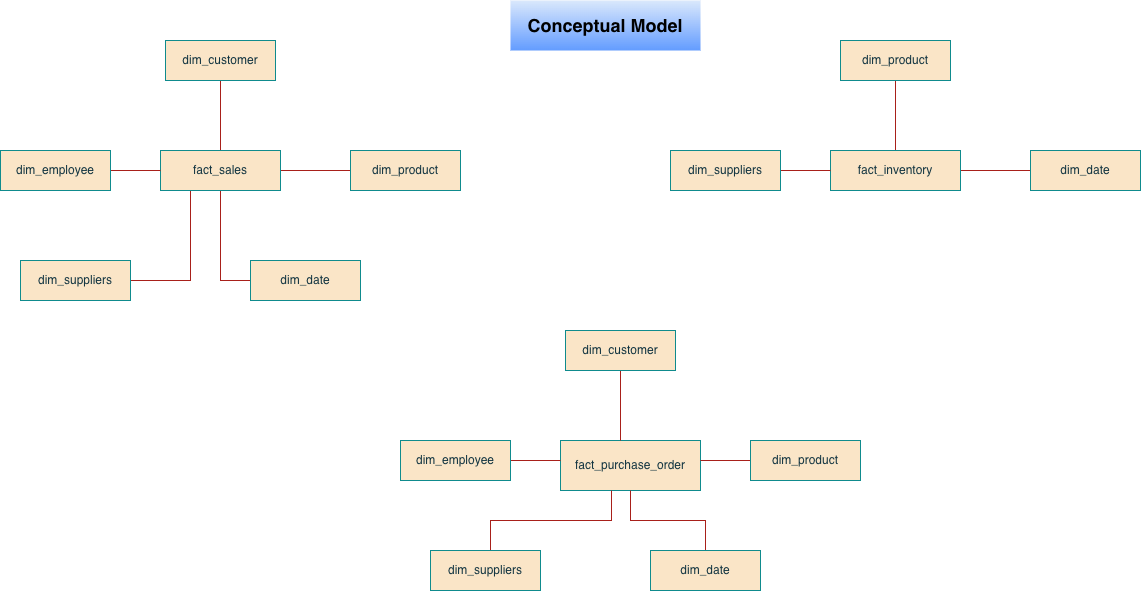

The diagram above was exported from draw.io. Its source (the exported page's mxGraphModel, read from the mxfile embedded in the PNG):
<mxGraphModel dx="1455" dy="991" grid="1" gridSize="10" guides="1" tooltips="1" connect="1" arrows="1" fold="1" page="1" pageScale="1" pageWidth="1654" pageHeight="2336" math="0" shadow="0">
  <root>
    <mxCell id="0" />
    <mxCell id="1" parent="0" />
    <mxCell id="ohOUMatpd5aQji6F3M0D-9" value="" style="edgeStyle=orthogonalEdgeStyle;rounded=0;orthogonalLoop=1;jettySize=auto;html=1;endArrow=none;endFill=0;labelBackgroundColor=none;strokeColor=#A8201A;fontColor=default;" parent="1" source="ohOUMatpd5aQji6F3M0D-1" target="ohOUMatpd5aQji6F3M0D-5" edge="1">
      <mxGeometry relative="1" as="geometry" />
    </mxCell>
    <mxCell id="ohOUMatpd5aQji6F3M0D-10" value="" style="edgeStyle=orthogonalEdgeStyle;rounded=0;orthogonalLoop=1;jettySize=auto;html=1;endArrow=none;endFill=0;labelBackgroundColor=none;strokeColor=#A8201A;fontColor=default;" parent="1" source="ohOUMatpd5aQji6F3M0D-1" target="ohOUMatpd5aQji6F3M0D-7" edge="1">
      <mxGeometry relative="1" as="geometry" />
    </mxCell>
    <mxCell id="ohOUMatpd5aQji6F3M0D-16" style="edgeStyle=orthogonalEdgeStyle;rounded=0;orthogonalLoop=1;jettySize=auto;html=1;entryX=1;entryY=0.5;entryDx=0;entryDy=0;endArrow=none;endFill=0;labelBackgroundColor=none;strokeColor=#A8201A;fontColor=default;" parent="1" source="ohOUMatpd5aQji6F3M0D-1" target="ohOUMatpd5aQji6F3M0D-11" edge="1">
      <mxGeometry relative="1" as="geometry">
        <Array as="points">
          <mxPoint x="220" y="300" />
        </Array>
      </mxGeometry>
    </mxCell>
    <mxCell id="ohOUMatpd5aQji6F3M0D-17" style="edgeStyle=orthogonalEdgeStyle;rounded=0;orthogonalLoop=1;jettySize=auto;html=1;endArrow=none;endFill=0;exitX=0.5;exitY=1;exitDx=0;exitDy=0;labelBackgroundColor=none;strokeColor=#A8201A;fontColor=default;" parent="1" source="ohOUMatpd5aQji6F3M0D-1" edge="1">
      <mxGeometry relative="1" as="geometry">
        <mxPoint x="230" y="230" as="sourcePoint" />
        <mxPoint x="315" y="300" as="targetPoint" />
        <Array as="points">
          <mxPoint x="250" y="300" />
        </Array>
      </mxGeometry>
    </mxCell>
    <mxCell id="ohOUMatpd5aQji6F3M0D-1" value="fact_sales" style="rounded=0;whiteSpace=wrap;html=1;labelBackgroundColor=none;fillColor=#FAE5C7;strokeColor=#0F8B8D;fontColor=#143642;" parent="1" vertex="1">
      <mxGeometry x="190" y="170" width="120" height="40" as="geometry" />
    </mxCell>
    <mxCell id="ohOUMatpd5aQji6F3M0D-2" value="fact_purchase_order" style="rounded=0;whiteSpace=wrap;html=1;labelBackgroundColor=none;fillColor=#FAE5C7;strokeColor=#0F8B8D;fontColor=#143642;" parent="1" vertex="1">
      <mxGeometry x="590" y="460" width="140" height="50" as="geometry" />
    </mxCell>
    <mxCell id="ohOUMatpd5aQji6F3M0D-22" value="" style="edgeStyle=orthogonalEdgeStyle;rounded=0;orthogonalLoop=1;jettySize=auto;html=1;strokeColor=#A8201A;fontColor=#143642;fillColor=#FAE5C7;endArrow=none;endFill=0;" parent="1" source="ohOUMatpd5aQji6F3M0D-3" target="ohOUMatpd5aQji6F3M0D-20" edge="1">
      <mxGeometry relative="1" as="geometry" />
    </mxCell>
    <mxCell id="ohOUMatpd5aQji6F3M0D-23" value="" style="edgeStyle=orthogonalEdgeStyle;rounded=0;orthogonalLoop=1;jettySize=auto;html=1;strokeColor=#A8201A;fontColor=#143642;fillColor=#FAE5C7;endArrow=none;endFill=0;" parent="1" source="ohOUMatpd5aQji6F3M0D-3" target="ohOUMatpd5aQji6F3M0D-18" edge="1">
      <mxGeometry relative="1" as="geometry" />
    </mxCell>
    <mxCell id="ohOUMatpd5aQji6F3M0D-3" value="fact_inventory" style="rounded=0;whiteSpace=wrap;html=1;labelBackgroundColor=none;fillColor=#FAE5C7;strokeColor=#0F8B8D;fontColor=#143642;" parent="1" vertex="1">
      <mxGeometry x="860" y="170" width="130" height="40" as="geometry" />
    </mxCell>
    <mxCell id="ohOUMatpd5aQji6F3M0D-5" value="dim_customer" style="rounded=0;whiteSpace=wrap;html=1;labelBackgroundColor=none;fillColor=#FAE5C7;strokeColor=#0F8B8D;fontColor=#143642;" parent="1" vertex="1">
      <mxGeometry x="195" y="60" width="110" height="40" as="geometry" />
    </mxCell>
    <mxCell id="ohOUMatpd5aQji6F3M0D-8" value="" style="edgeStyle=orthogonalEdgeStyle;rounded=0;orthogonalLoop=1;jettySize=auto;html=1;endArrow=none;endFill=0;labelBackgroundColor=none;strokeColor=#A8201A;fontColor=default;" parent="1" source="ohOUMatpd5aQji6F3M0D-6" target="ohOUMatpd5aQji6F3M0D-1" edge="1">
      <mxGeometry relative="1" as="geometry" />
    </mxCell>
    <mxCell id="ohOUMatpd5aQji6F3M0D-6" value="dim_employee" style="rounded=0;whiteSpace=wrap;html=1;labelBackgroundColor=none;fillColor=#FAE5C7;strokeColor=#0F8B8D;fontColor=#143642;" parent="1" vertex="1">
      <mxGeometry x="30" y="170" width="110" height="40" as="geometry" />
    </mxCell>
    <mxCell id="ohOUMatpd5aQji6F3M0D-7" value="dim_product" style="rounded=0;whiteSpace=wrap;html=1;labelBackgroundColor=none;fillColor=#FAE5C7;strokeColor=#0F8B8D;fontColor=#143642;" parent="1" vertex="1">
      <mxGeometry x="380" y="170" width="110" height="40" as="geometry" />
    </mxCell>
    <mxCell id="ohOUMatpd5aQji6F3M0D-11" value="dim_suppliers" style="rounded=0;whiteSpace=wrap;html=1;labelBackgroundColor=none;fillColor=#FAE5C7;strokeColor=#0F8B8D;fontColor=#143642;" parent="1" vertex="1">
      <mxGeometry x="50" y="280" width="110" height="40" as="geometry" />
    </mxCell>
    <mxCell id="ohOUMatpd5aQji6F3M0D-12" value="dim_date" style="rounded=0;whiteSpace=wrap;html=1;labelBackgroundColor=none;fillColor=#FAE5C7;strokeColor=#0F8B8D;fontColor=#143642;" parent="1" vertex="1">
      <mxGeometry x="280" y="280" width="110" height="40" as="geometry" />
    </mxCell>
    <mxCell id="ohOUMatpd5aQji6F3M0D-18" value="dim_product" style="rounded=0;whiteSpace=wrap;html=1;labelBackgroundColor=none;fillColor=#FAE5C7;strokeColor=#0F8B8D;fontColor=#143642;" parent="1" vertex="1">
      <mxGeometry x="870" y="60" width="110" height="40" as="geometry" />
    </mxCell>
    <mxCell id="ohOUMatpd5aQji6F3M0D-21" value="" style="edgeStyle=orthogonalEdgeStyle;rounded=0;orthogonalLoop=1;jettySize=auto;html=1;strokeColor=#A8201A;fontColor=#143642;fillColor=#FAE5C7;endArrow=none;endFill=0;" parent="1" source="ohOUMatpd5aQji6F3M0D-19" target="ohOUMatpd5aQji6F3M0D-3" edge="1">
      <mxGeometry relative="1" as="geometry" />
    </mxCell>
    <mxCell id="ohOUMatpd5aQji6F3M0D-19" value="dim_suppliers" style="rounded=0;whiteSpace=wrap;html=1;labelBackgroundColor=none;fillColor=#FAE5C7;strokeColor=#0F8B8D;fontColor=#143642;" parent="1" vertex="1">
      <mxGeometry x="700" y="170" width="110" height="40" as="geometry" />
    </mxCell>
    <mxCell id="ohOUMatpd5aQji6F3M0D-20" value="dim_date" style="rounded=0;whiteSpace=wrap;html=1;labelBackgroundColor=none;fillColor=#FAE5C7;strokeColor=#0F8B8D;fontColor=#143642;" parent="1" vertex="1">
      <mxGeometry x="1060" y="170" width="110" height="40" as="geometry" />
    </mxCell>
    <mxCell id="ohOUMatpd5aQji6F3M0D-30" value="" style="edgeStyle=orthogonalEdgeStyle;rounded=0;orthogonalLoop=1;jettySize=auto;html=1;strokeColor=#A8201A;fontColor=#143642;fillColor=#FAE5C7;endArrow=none;endFill=0;" parent="1" source="ohOUMatpd5aQji6F3M0D-24" target="ohOUMatpd5aQji6F3M0D-2" edge="1">
      <mxGeometry relative="1" as="geometry">
        <Array as="points">
          <mxPoint x="650" y="440" />
          <mxPoint x="650" y="440" />
        </Array>
      </mxGeometry>
    </mxCell>
    <mxCell id="ohOUMatpd5aQji6F3M0D-24" value="dim_customer" style="rounded=0;whiteSpace=wrap;html=1;labelBackgroundColor=none;fillColor=#FAE5C7;strokeColor=#0F8B8D;fontColor=#143642;" parent="1" vertex="1">
      <mxGeometry x="595" y="350" width="110" height="40" as="geometry" />
    </mxCell>
    <mxCell id="ohOUMatpd5aQji6F3M0D-29" value="" style="edgeStyle=orthogonalEdgeStyle;rounded=0;orthogonalLoop=1;jettySize=auto;html=1;strokeColor=#A8201A;fontColor=#143642;fillColor=#FAE5C7;endArrow=none;endFill=0;" parent="1" source="ohOUMatpd5aQji6F3M0D-25" target="ohOUMatpd5aQji6F3M0D-2" edge="1">
      <mxGeometry relative="1" as="geometry">
        <Array as="points">
          <mxPoint x="570" y="480" />
          <mxPoint x="570" y="480" />
        </Array>
      </mxGeometry>
    </mxCell>
    <mxCell id="ohOUMatpd5aQji6F3M0D-25" value="dim_employee" style="rounded=0;whiteSpace=wrap;html=1;labelBackgroundColor=none;fillColor=#FAE5C7;strokeColor=#0F8B8D;fontColor=#143642;" parent="1" vertex="1">
      <mxGeometry x="430" y="460" width="110" height="40" as="geometry" />
    </mxCell>
    <mxCell id="ohOUMatpd5aQji6F3M0D-31" value="" style="edgeStyle=orthogonalEdgeStyle;rounded=0;orthogonalLoop=1;jettySize=auto;html=1;strokeColor=#A8201A;fontColor=#143642;fillColor=#FAE5C7;endArrow=none;endFill=0;" parent="1" source="ohOUMatpd5aQji6F3M0D-26" target="ohOUMatpd5aQji6F3M0D-2" edge="1">
      <mxGeometry relative="1" as="geometry">
        <Array as="points">
          <mxPoint x="750" y="480" />
          <mxPoint x="750" y="480" />
        </Array>
      </mxGeometry>
    </mxCell>
    <mxCell id="ohOUMatpd5aQji6F3M0D-26" value="dim_product" style="rounded=0;whiteSpace=wrap;html=1;labelBackgroundColor=none;fillColor=#FAE5C7;strokeColor=#0F8B8D;fontColor=#143642;" parent="1" vertex="1">
      <mxGeometry x="780" y="460" width="110" height="40" as="geometry" />
    </mxCell>
    <mxCell id="ohOUMatpd5aQji6F3M0D-33" value="" style="edgeStyle=orthogonalEdgeStyle;rounded=0;orthogonalLoop=1;jettySize=auto;html=1;strokeColor=#A8201A;fontColor=#143642;fillColor=#FAE5C7;entryX=0.364;entryY=1;entryDx=0;entryDy=0;entryPerimeter=0;endArrow=none;endFill=0;" parent="1" source="ohOUMatpd5aQji6F3M0D-27" target="ohOUMatpd5aQji6F3M0D-2" edge="1">
      <mxGeometry relative="1" as="geometry">
        <mxPoint x="485" y="530" as="targetPoint" />
        <Array as="points">
          <mxPoint x="520" y="540" />
          <mxPoint x="641" y="540" />
        </Array>
      </mxGeometry>
    </mxCell>
    <mxCell id="ohOUMatpd5aQji6F3M0D-27" value="dim_suppliers" style="rounded=0;whiteSpace=wrap;html=1;labelBackgroundColor=none;fillColor=#FAE5C7;strokeColor=#0F8B8D;fontColor=#143642;" parent="1" vertex="1">
      <mxGeometry x="460" y="570" width="110" height="40" as="geometry" />
    </mxCell>
    <mxCell id="ohOUMatpd5aQji6F3M0D-32" value="" style="edgeStyle=orthogonalEdgeStyle;rounded=0;orthogonalLoop=1;jettySize=auto;html=1;strokeColor=#A8201A;fontColor=#143642;fillColor=#FAE5C7;endArrow=none;endFill=0;" parent="1" source="ohOUMatpd5aQji6F3M0D-28" target="ohOUMatpd5aQji6F3M0D-2" edge="1">
      <mxGeometry relative="1" as="geometry" />
    </mxCell>
    <mxCell id="ohOUMatpd5aQji6F3M0D-28" value="dim_date" style="rounded=0;whiteSpace=wrap;html=1;labelBackgroundColor=none;fillColor=#FAE5C7;strokeColor=#0F8B8D;fontColor=#143642;" parent="1" vertex="1">
      <mxGeometry x="680" y="570" width="110" height="40" as="geometry" />
    </mxCell>
    <mxCell id="-jHfJupYLZ79AGxZflne-1" value="Conceptual Model" style="html=1;dashed=0;whiteSpace=wrap;strokeColor=none;fillColor=#dae8fc;gradientColor=#639CFF;fontStyle=1;fontSize=18;" vertex="1" parent="1">
      <mxGeometry x="540" y="20" width="190" height="50" as="geometry" />
    </mxCell>
  </root>
</mxGraphModel>